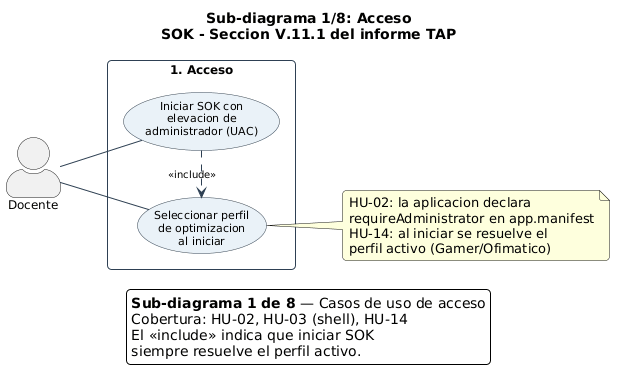

The diagram above was rendered by PlantUML. Its source (embedded in the PNG):
@startuml CasosDeUso_Acceso
' ============================================================
'  SOK - Sub-diagrama 1/8: ACCESO
'  TAP Seccion V.11.1 - Edgar Adrian Flores Herrera
'  Historias: HU-02, HU-03, HU-14
' ============================================================

left to right direction
skinparam actorStyle awesome
skinparam backgroundColor white
skinparam shadowing false
skinparam roundCorner 8
skinparam defaultFontName Arial
skinparam usecase {
  BackgroundColor #EAF2F8
  BorderColor #2E4053
  FontSize 11
  ArrowColor #2E4053
}
skinparam usecase<<externo>> {
  BackgroundColor #ECEFF1
  BorderColor #90A4AE
  FontColor #546E7A
}
skinparam rectangle {
  BorderColor #2E4053
  FontSize 12
  FontStyle bold
  BackgroundColor #FFFFFF
}
skinparam arrow {
  FontSize 10
  Color #2E4053
}
skinparam actor {
  FontSize 12
}

title Sub-diagrama 1/8: Acceso\nSOK - Seccion V.11.1 del informe TAP

actor "Docente" as D

rectangle "1. Acceso" {
  usecase "Iniciar SOK con\nelevacion de\nadministrador (UAC)" as UC01
  usecase "Seleccionar perfil\nde optimizacion\nal iniciar" as UC02
}

D -- UC01
D -- UC02

UC01 .> UC02 : <<include>>

note right of UC02
  HU-02: la aplicacion declara
  requireAdministrator en app.manifest
  HU-14: al iniciar se resuelve el
  perfil activo (Gamer/Ofimatico)
endnote

legend bottom
  **Sub-diagrama 1 de 8** — Casos de uso de acceso
  Cobertura: HU-02, HU-03 (shell), HU-14
  El <<include>> indica que iniciar SOK
  siempre resuelve el perfil activo.
endlegend

@enduml